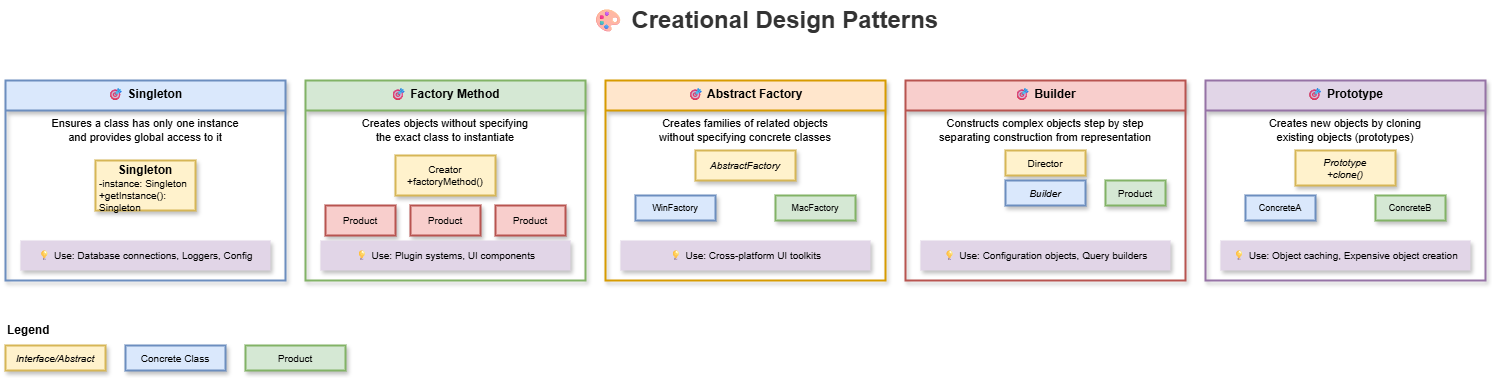

The diagram above was exported from draw.io. Its source (the exported page's mxGraphModel, read from the mxfile embedded in the PNG):
<mxGraphModel dx="1125" dy="466" grid="1" gridSize="10" guides="1" tooltips="1" connect="1" arrows="1" fold="1" page="1" pageScale="1" pageWidth="1600" pageHeight="900" math="0" shadow="0">
  <root>
    <mxCell id="0" />
    <mxCell id="1" parent="0" />
    <mxCell id="title" value="🎨 Creational Design Patterns" style="text;html=1;strokeColor=none;fillColor=none;align=center;verticalAlign=middle;whiteSpace=wrap;rounded=0;fontSize=24;fontStyle=1;fontColor=#333333;" parent="1" vertex="1">
      <mxGeometry x="550" y="20" width="500" height="40" as="geometry" />
    </mxCell>
    <mxCell id="singleton-group" value="🎯 Singleton" style="swimlane;fontStyle=1;align=center;verticalAlign=top;childLayout=stackLayout;horizontal=1;startSize=30;horizontalStack=0;resizeParent=1;resizeParentMax=0;resizeLast=0;collapsible=0;marginBottom=0;fillColor=#dae8fc;strokeColor=#6c8ebf;shadow=1;strokeWidth=2;rounded=0;" parent="1" vertex="1">
      <mxGeometry x="40" y="100" width="280" height="200" as="geometry" />
    </mxCell>
    <mxCell id="singleton-desc" value="Ensures a class has only one instance&#10;and provides global access to it" style="text;html=1;strokeColor=none;fillColor=none;align=center;verticalAlign=middle;whiteSpace=wrap;rounded=0;fontSize=11;" parent="singleton-group" vertex="1">
      <mxGeometry y="30" width="280" height="40" as="geometry" />
    </mxCell>
    <mxCell id="singleton-diagram" value="" style="rounded=0;whiteSpace=wrap;html=1;fillColor=#fff2cc;strokeColor=#d6b656;shadow=1;strokeWidth=2;" parent="singleton-group" vertex="1">
      <mxGeometry x="90" y="80" width="100" height="50" as="geometry" />
    </mxCell>
    <mxCell id="singleton-class" value="Singleton" style="text;html=1;strokeColor=none;fillColor=none;align=center;verticalAlign=middle;whiteSpace=wrap;rounded=0;fontStyle=1;" parent="singleton-group" vertex="1">
      <mxGeometry x="90" y="80" width="100" height="20" as="geometry" />
    </mxCell>
    <mxCell id="singleton-instance" value="-instance: Singleton&#10;+getInstance(): Singleton" style="text;html=1;strokeColor=none;fillColor=none;align=left;verticalAlign=middle;whiteSpace=wrap;rounded=0;fontSize=10;" parent="singleton-group" vertex="1">
      <mxGeometry x="92" y="100" width="96" height="30" as="geometry" />
    </mxCell>
    <mxCell id="singleton-use" value="💡 Use: Database connections, Loggers, Config" style="text;html=1;strokeColor=none;fillColor=#e1d5e7;align=center;verticalAlign=middle;whiteSpace=wrap;rounded=0;fontSize=10;shadow=1;strokeWidth=2;" parent="singleton-group" vertex="1">
      <mxGeometry x="15" y="160" width="250" height="30" as="geometry" />
    </mxCell>
    <mxCell id="factory-group" value="🎯 Factory Method" style="swimlane;fontStyle=1;align=center;verticalAlign=top;childLayout=stackLayout;horizontal=1;startSize=30;horizontalStack=0;resizeParent=1;resizeParentMax=0;resizeLast=0;collapsible=0;marginBottom=0;fillColor=#d5e8d4;strokeColor=#82b366;shadow=1;strokeWidth=2;rounded=0;" parent="1" vertex="1">
      <mxGeometry x="340" y="100" width="280" height="200" as="geometry" />
    </mxCell>
    <mxCell id="factory-desc" value="Creates objects without specifying&#10;the exact class to instantiate" style="text;html=1;strokeColor=none;fillColor=none;align=center;verticalAlign=middle;whiteSpace=wrap;rounded=0;fontSize=11;" parent="factory-group" vertex="1">
      <mxGeometry y="30" width="280" height="40" as="geometry" />
    </mxCell>
    <mxCell id="factory-creator" value="Creator&#10;+factoryMethod()" style="rounded=0;whiteSpace=wrap;html=1;fillColor=#fff2cc;strokeColor=#d6b656;shadow=1;strokeWidth=2;fontSize=10;" parent="factory-group" vertex="1">
      <mxGeometry x="90" y="75" width="100" height="40" as="geometry" />
    </mxCell>
    <mxCell id="factory-product" value="Product" style="rounded=0;whiteSpace=wrap;html=1;fillColor=#f8cecc;strokeColor=#b85450;shadow=1;strokeWidth=2;fontSize=10;" parent="factory-group" vertex="1">
      <mxGeometry x="20" y="125" width="70" height="30" as="geometry" />
    </mxCell>
    <mxCell id="factory-product2" value="Product" style="rounded=0;whiteSpace=wrap;html=1;fillColor=#f8cecc;strokeColor=#b85450;shadow=1;strokeWidth=2;fontSize=10;" parent="factory-group" vertex="1">
      <mxGeometry x="105" y="125" width="70" height="30" as="geometry" />
    </mxCell>
    <mxCell id="factory-product3" value="Product" style="rounded=0;whiteSpace=wrap;html=1;fillColor=#f8cecc;strokeColor=#b85450;shadow=1;strokeWidth=2;fontSize=10;" parent="factory-group" vertex="1">
      <mxGeometry x="190" y="125" width="70" height="30" as="geometry" />
    </mxCell>
    <mxCell id="factory-use" value="💡 Use: Plugin systems, UI components" style="text;html=1;strokeColor=none;fillColor=#e1d5e7;align=center;verticalAlign=middle;whiteSpace=wrap;rounded=0;fontSize=10;shadow=1;strokeWidth=2;" parent="factory-group" vertex="1">
      <mxGeometry x="15" y="160" width="250" height="30" as="geometry" />
    </mxCell>
    <mxCell id="abstract-factory-group" value="🎯 Abstract Factory" style="swimlane;fontStyle=1;align=center;verticalAlign=top;childLayout=stackLayout;horizontal=1;startSize=30;horizontalStack=0;resizeParent=1;resizeParentMax=0;resizeLast=0;collapsible=0;marginBottom=0;fillColor=#ffe6cc;strokeColor=#d79b00;shadow=1;strokeWidth=2;rounded=0;" parent="1" vertex="1">
      <mxGeometry x="640" y="100" width="280" height="200" as="geometry" />
    </mxCell>
    <mxCell id="abstract-desc" value="Creates families of related objects&#10;without specifying concrete classes" style="text;html=1;strokeColor=none;fillColor=none;align=center;verticalAlign=middle;whiteSpace=wrap;rounded=0;fontSize=11;" parent="abstract-factory-group" vertex="1">
      <mxGeometry y="30" width="280" height="40" as="geometry" />
    </mxCell>
    <mxCell id="abstract-factory-box" value="AbstractFactory" style="rounded=0;whiteSpace=wrap;html=1;fillColor=#fff2cc;strokeColor=#d6b656;shadow=1;strokeWidth=2;fontSize=10;fontStyle=2;" parent="abstract-factory-group" vertex="1">
      <mxGeometry x="90" y="70" width="100" height="30" as="geometry" />
    </mxCell>
    <mxCell id="concrete-factory1" value="WinFactory" style="rounded=0;whiteSpace=wrap;html=1;fillColor=#dae8fc;strokeColor=#6c8ebf;shadow=1;strokeWidth=2;fontSize=9;" parent="abstract-factory-group" vertex="1">
      <mxGeometry x="30" y="115" width="80" height="25" as="geometry" />
    </mxCell>
    <mxCell id="concrete-factory2" value="MacFactory" style="rounded=0;whiteSpace=wrap;html=1;fillColor=#d5e8d4;strokeColor=#82b366;shadow=1;strokeWidth=2;fontSize=9;" parent="abstract-factory-group" vertex="1">
      <mxGeometry x="170" y="115" width="80" height="25" as="geometry" />
    </mxCell>
    <mxCell id="abstract-use" value="💡 Use: Cross-platform UI toolkits" style="text;html=1;strokeColor=none;fillColor=#e1d5e7;align=center;verticalAlign=middle;whiteSpace=wrap;rounded=0;fontSize=10;shadow=1;strokeWidth=2;" parent="abstract-factory-group" vertex="1">
      <mxGeometry x="15" y="160" width="250" height="30" as="geometry" />
    </mxCell>
    <mxCell id="builder-group" value="🎯 Builder" style="swimlane;fontStyle=1;align=center;verticalAlign=top;childLayout=stackLayout;horizontal=1;startSize=30;horizontalStack=0;resizeParent=1;resizeParentMax=0;resizeLast=0;collapsible=0;marginBottom=0;fillColor=#f8cecc;strokeColor=#b85450;shadow=1;strokeWidth=2;rounded=0;" parent="1" vertex="1">
      <mxGeometry x="940" y="100" width="280" height="200" as="geometry" />
    </mxCell>
    <mxCell id="builder-desc" value="Constructs complex objects step by step&#10;separating construction from representation" style="text;html=1;strokeColor=none;fillColor=none;align=center;verticalAlign=middle;whiteSpace=wrap;rounded=0;fontSize=11;" parent="builder-group" vertex="1">
      <mxGeometry y="30" width="280" height="40" as="geometry" />
    </mxCell>
    <mxCell id="builder-director" value="Director" style="rounded=0;whiteSpace=wrap;html=1;fillColor=#fff2cc;strokeColor=#d6b656;shadow=1;strokeWidth=2;fontSize=10;" parent="builder-group" vertex="1">
      <mxGeometry x="100" y="70" width="80" height="25" as="geometry" />
    </mxCell>
    <mxCell id="builder-interface" value="Builder" style="rounded=0;whiteSpace=wrap;html=1;fillColor=#dae8fc;strokeColor=#6c8ebf;shadow=1;strokeWidth=2;fontSize=10;fontStyle=2;" parent="builder-group" vertex="1">
      <mxGeometry x="100" y="100" width="80" height="25" as="geometry" />
    </mxCell>
    <mxCell id="builder-product" value="Product" style="rounded=0;whiteSpace=wrap;html=1;fillColor=#d5e8d4;strokeColor=#82b366;shadow=1;strokeWidth=2;fontSize=10;" parent="builder-group" vertex="1">
      <mxGeometry x="200" y="100" width="60" height="25" as="geometry" />
    </mxCell>
    <mxCell id="builder-use" value="💡 Use: Configuration objects, Query builders" style="text;html=1;strokeColor=none;fillColor=#e1d5e7;align=center;verticalAlign=middle;whiteSpace=wrap;rounded=0;fontSize=10;shadow=1;strokeWidth=2;" parent="builder-group" vertex="1">
      <mxGeometry x="15" y="160" width="250" height="30" as="geometry" />
    </mxCell>
    <mxCell id="prototype-group" value="🎯 Prototype" style="swimlane;fontStyle=1;align=center;verticalAlign=top;childLayout=stackLayout;horizontal=1;startSize=30;horizontalStack=0;resizeParent=1;resizeParentMax=0;resizeLast=0;collapsible=0;marginBottom=0;fillColor=#e1d5e7;strokeColor=#9673a6;shadow=1;strokeWidth=2;rounded=0;" parent="1" vertex="1">
      <mxGeometry x="1240" y="100" width="280" height="200" as="geometry" />
    </mxCell>
    <mxCell id="prototype-desc" value="Creates new objects by cloning&#10;existing objects (prototypes)" style="text;html=1;strokeColor=none;fillColor=none;align=center;verticalAlign=middle;whiteSpace=wrap;rounded=0;fontSize=11;" parent="prototype-group" vertex="1">
      <mxGeometry y="30" width="280" height="40" as="geometry" />
    </mxCell>
    <mxCell id="prototype-interface" value="Prototype&#10;+clone()" style="rounded=0;whiteSpace=wrap;html=1;fillColor=#fff2cc;strokeColor=#d6b656;shadow=1;strokeWidth=2;fontSize=10;fontStyle=2;" parent="prototype-group" vertex="1">
      <mxGeometry x="90" y="70" width="100" height="35" as="geometry" />
    </mxCell>
    <mxCell id="prototype-concrete1" value="ConcreteA" style="rounded=0;whiteSpace=wrap;html=1;fillColor=#dae8fc;strokeColor=#6c8ebf;shadow=1;strokeWidth=2;fontSize=9;" parent="prototype-group" vertex="1">
      <mxGeometry x="40" y="115" width="70" height="25" as="geometry" />
    </mxCell>
    <mxCell id="prototype-concrete2" value="ConcreteB" style="rounded=0;whiteSpace=wrap;html=1;fillColor=#d5e8d4;strokeColor=#82b366;shadow=1;strokeWidth=2;fontSize=9;" parent="prototype-group" vertex="1">
      <mxGeometry x="170" y="115" width="70" height="25" as="geometry" />
    </mxCell>
    <mxCell id="prototype-use" value="💡 Use: Object caching, Expensive object creation" style="text;html=1;strokeColor=none;fillColor=#e1d5e7;align=center;verticalAlign=middle;whiteSpace=wrap;rounded=0;fontSize=10;shadow=1;strokeWidth=2;" parent="prototype-group" vertex="1">
      <mxGeometry x="15" y="160" width="250" height="30" as="geometry" />
    </mxCell>
    <mxCell id="legend-title" value="Legend" style="text;html=1;strokeColor=none;fillColor=none;align=left;verticalAlign=middle;whiteSpace=wrap;rounded=0;fontSize=12;fontStyle=1;" parent="1" vertex="1">
      <mxGeometry x="40" y="340" width="60" height="20" as="geometry" />
    </mxCell>
    <mxCell id="legend-interface" value="Interface/Abstract" style="rounded=0;whiteSpace=wrap;html=1;fillColor=#fff2cc;strokeColor=#d6b656;shadow=1;strokeWidth=2;fontSize=10;fontStyle=2;" parent="1" vertex="1">
      <mxGeometry x="40" y="365" width="100" height="25" as="geometry" />
    </mxCell>
    <mxCell id="legend-concrete" value="Concrete Class" style="rounded=0;whiteSpace=wrap;html=1;fillColor=#dae8fc;strokeColor=#6c8ebf;shadow=1;strokeWidth=2;fontSize=10;" parent="1" vertex="1">
      <mxGeometry x="160" y="365" width="100" height="25" as="geometry" />
    </mxCell>
    <mxCell id="legend-product" value="Product" style="rounded=0;whiteSpace=wrap;html=1;fillColor=#d5e8d4;strokeColor=#82b366;shadow=1;strokeWidth=2;fontSize=10;" parent="1" vertex="1">
      <mxGeometry x="280" y="365" width="100" height="25" as="geometry" />
    </mxCell>
  </root>
</mxGraphModel>